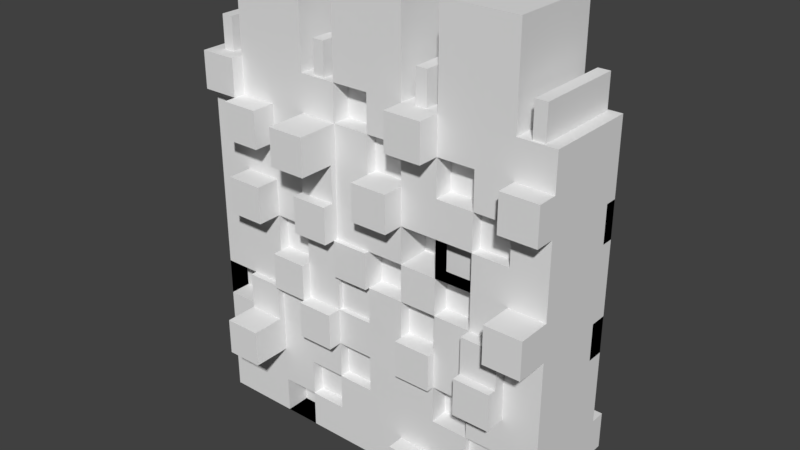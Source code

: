 # Source: wall.blend  (saved by Blender 2.79.0; exported with 4.5.12 LTS)
import bpy
from mathutils import Matrix  # noqa: F401  (used for matrix-valued properties, if any)

bpy.ops.wm.read_factory_settings(use_empty=True)
scene = bpy.context.scene
scene.name = 'Scene'

# ---- collections
col_collection_1 = bpy.data.collections.new('Collection 1'); scene.collection.children.link(col_collection_1)

# ---- materials (node trees are filled in below, after node groups)
mat_material = bpy.data.materials.new('Material')
mat_material.alpha_threshold = 0.0
mat_material.use_transparent_shadow = False
mat_material.roughness = 0.5
mat_material.line_color = (0.0, 0.0, 0.0, 1.0)

# ---- material node trees

# ---- world
world_world = bpy.data.worlds.new('World'); scene.world = world_world
world_world.color = (0.05088, 0.05088, 0.05088)
world_world.use_sun_shadow = False
world_world.sun_shadow_jitter_overblur = 0.0
world_world.cycles.sampling_method = 'MANUAL'

# ---- meshes
me_cube = bpy.data.meshes.new('Cube')
me_cube.from_pydata([(0.8, 1.0, -1.0), (0.8, -1.0, -1.0), (-0.8, -1.0, -1.0), (-0.8, 1.0, -1.0), (0.7456, 0.9456, 0.6), (0.7456, -0.9456, 0.6), (-0.7456, -0.9456, 0.6), (-0.7456, 0.9456, 0.6), (0.48, 1.0, 0.6), (0.16, 1.0, 0.6), (-0.16, 1.0, 0.6), (-0.48, 1.0, 0.6), (0.48, -1.0, 0.6), (0.16, -1.0, 0.6), (-0.16, -1.0, 0.6), (-0.48, -1.0, 0.6), (0.64, 1.0, -1.0), (0.48, 1.0, -1.0), (0.32, 1.0, -1.0), (0.16, 1.0, -1.0), (1.788e-07, 1.0, -1.0), (-0.16, 1.0, -1.0), (-0.32, 1.0, -1.0), (-0.48, 1.0, -1.0), (-0.64, 1.0, -1.0), (0.8, 1.0, -0.84), (0.8, 1.0, -0.68), (0.8, 1.0, -0.52), (0.8, 1.0, -0.36), (0.8, 1.0, -0.2), (0.8, 1.0, -0.04), (0.8, 1.0, 0.12), (0.8, 1.0, 0.28), (0.8, 1.0, 0.44), (0.64, -1.0, -1.0), (0.48, -1.0, -1.0), (0.32, -1.0, -1.0), (0.16, -1.0, -1.0), (-4.47e-08, -1.0, -1.0), (-0.16, -1.0, -1.0), (-0.32, -1.0, -1.0), (-0.48, -1.0, -1.0), (-0.64, -1.0, -1.0), (0.8, -1.0, -0.84), (0.8, -1.0, -0.68), (0.8, -1.0, -0.52), (0.8, -1.0, -0.36), (0.8, -1.0, -0.2), (0.8, -1.0, -0.04), (0.8, -1.0, 0.12), (0.8, -1.0, 0.28), (0.8, -1.0, 0.44), (-0.8, -1.0, -0.84), (-0.8, -1.0, -0.68), (-0.8, -1.0, -0.52), (-0.8, -1.0, -0.36), (-0.8, -1.0, -0.2), (-0.8, -1.0, -0.04), (-0.8, -1.0, 0.12), (-0.8, -1.0, 0.28), (-0.8, -1.0, 0.44), (-0.8, 1.0, -0.84), (-0.8, 1.0, -0.68), (-0.8, 1.0, -0.52), (-0.8, 1.0, -0.36), (-0.8, 1.0, -0.2), (-0.8, 1.0, -0.04), (-0.8, 1.0, 0.12), (-0.8, 1.0, 0.28), (-0.8, 1.0, 0.44), (0.6944, 0.9456, 0.6), (0.48, 1.0, 0.6), (0.2656, 0.9456, 0.6), (0.2144, 0.9456, 0.6), (2.384e-07, 1.0, 0.6), (-0.2144, 0.9456, 0.6), (-0.2656, 0.9456, 0.6), (-0.48, 1.0, 0.6), (-0.6944, 0.9456, 0.6), (0.6944, -0.9456, 0.6), (0.48, -1.0, 0.6), (0.2656, -0.9456, 0.6), (0.2144, -0.9456, 0.6), (-3.874e-07, -1.0, 0.6), (-0.2144, -0.9456, 0.6), (-0.2656, -0.9456, 0.6), (-0.48, -1.0, 0.6), (-0.6944, -0.9456, 0.6), (-0.64, -1.0, -0.84), (-0.64, -1.0, -0.68), (-0.64, -1.0, -0.52), (-0.64, -1.0, -0.36), (-0.64, -1.0, -0.2), (-0.64, -1.0, -0.04), (-0.64, -1.0, 0.12), (-0.64, -1.0, 0.28), (-0.64, -1.0, 0.44), (-0.48, -1.0, -0.84), (-0.48, -1.0, -0.68), (-0.48, -1.0, -0.52), (-0.48, -1.0, -0.36), (-0.48, -1.0, -0.2), (-0.48, -1.0, -0.04), (-0.48, -1.0, 0.12), (-0.48, -1.0, 0.28), (-0.48, -1.0, 0.44), (-0.32, -1.0, -0.84), (-0.32, -1.0, -0.68), (-0.32, -1.0, -0.52), (-0.32, -1.0, -0.36), (-0.32, -1.0, -0.2), (-0.32, -1.0, -0.04), (-0.32, -1.0, 0.12), (-0.32, -1.0, 0.28), (-0.32, -1.0, 0.44), (-0.16, -1.0, -0.84), (-0.16, -1.0, -0.68), (-0.16, -1.0, -0.52), (-0.16, -1.0, -0.36), (-0.16, -1.0, -0.2), (-0.16, -1.0, -0.04), (-0.16, -1.0, 0.12), (-0.16, -1.0, 0.28), (-0.16, -1.0, 0.44), (-7.898e-08, -1.0, -0.84), (-1.132e-07, -1.0, -0.68), (-1.475e-07, -1.0, -0.52), (-1.818e-07, -1.0, -0.36), (-2.161e-07, -1.0, -0.2), (-2.503e-07, -1.0, -0.04), (-2.846e-07, -1.0, 0.12), (-3.189e-07, -1.0, 0.28), (-3.532e-07, -1.0, 0.44), (0.16, -1.0, -0.84), (0.16, -1.0, -0.68), (0.16, -1.0, -0.52), (0.16, -1.0, -0.36), (0.16, -1.0, -0.2), (0.16, -1.0, -0.04), (0.16, -1.0, 0.12), (0.16, -1.0, 0.28), (0.16, -1.0, 0.44), (0.32, -1.0, -0.84), (0.32, -1.0, -0.68), (0.32, -1.0, -0.52), (0.32, -1.0, -0.36), (0.32, -1.0, -0.2), (0.32, -1.0, -0.04), (0.32, -1.0, 0.12), (0.32, -1.0, 0.28), (0.32, -1.0, 0.44), (0.48, -1.0, -0.84), (0.48, -1.0, -0.68), (0.48, -1.0, -0.52), (0.48, -1.0, -0.36), (0.48, -1.0, -0.2), (0.48, -1.0, -0.04), (0.48, -1.0, 0.12), (0.48, -1.0, 0.28), (0.48, -1.0, 0.44), (0.64, -1.0, -0.84), (0.64, -1.0, -0.68), (0.64, -1.0, -0.52), (0.64, -1.0, -0.36), (0.64, -1.0, -0.2), (0.64, -1.0, -0.04), (0.64, -1.0, 0.12), (0.64, -1.0, 0.28), (0.64, -1.0, 0.44), (-0.64, 1.0, -0.84), (-0.48, 1.0, -0.84), (-0.32, 1.0, -0.84), (-0.16, 1.0, -0.84), (2.086e-07, 1.0, -0.84), (0.16, 1.0, -0.84), (0.32, 1.0, -0.84), (0.48, 1.0, -0.84), (0.64, 1.0, -0.84), (-0.64, 1.0, -0.68), (-0.48, 1.0, -0.68), (-0.32, 1.0, -0.68), (-0.16, 1.0, -0.68), (2.384e-07, 1.0, -0.68), (0.16, 1.0, -0.68), (0.32, 1.0, -0.68), (0.48, 1.0, -0.68), (0.64, 1.0, -0.68), (-0.64, 1.0, -0.52), (-0.48, 1.0, -0.52), (-0.32, 1.0, -0.52), (-0.16, 1.0, -0.52), (2.384e-07, 1.0, -0.52), (0.16, 1.0, -0.52), (0.32, 1.0, -0.52), (0.48, 1.0, -0.52), (0.64, 1.0, -0.52), (-0.64, 1.0, -0.36), (-0.48, 1.0, -0.36), (-0.32, 1.0, -0.36), (-0.16, 1.0, -0.36), (2.831e-07, 1.0, -0.36), (0.16, 1.0, -0.36), (0.32, 1.0, -0.36), (0.48, 1.0, -0.36), (0.64, 1.0, -0.36), (-0.64, 1.0, -0.2), (-0.48, 1.0, -0.2), (-0.32, 1.0, -0.2), (-0.16, 1.0, -0.2), (2.831e-07, 1.0, -0.2), (0.16, 1.0, -0.2), (0.32, 1.0, -0.2), (0.48, 1.0, -0.2), (0.64, 1.0, -0.2), (-0.64, 1.0, -0.04), (-0.48, 1.0, -0.04), (-0.32, 1.0, -0.04), (-0.16, 1.0, -0.04), (2.831e-07, 1.0, -0.04), (0.16, 1.0, -0.04), (0.32, 1.0, -0.04), (0.48, 1.0, -0.04), (0.64, 1.0, -0.04), (-0.64, 1.0, 0.12), (-0.48, 1.0, 0.12), (-0.32, 1.0, 0.12), (-0.16, 1.0, 0.12), (2.831e-07, 1.0, 0.12), (0.16, 1.0, 0.12), (0.32, 1.0, 0.12), (0.48, 1.0, 0.12), (0.64, 1.0, 0.12), (-0.64, 1.0, 0.28), (-0.48, 1.0, 0.28), (-0.32, 1.0, 0.28), (-0.16, 1.0, 0.28), (2.384e-07, 1.0, 0.28), (0.16, 1.0, 0.28), (0.32, 1.0, 0.28), (0.48, 1.0, 0.28), (0.64, 1.0, 0.28), (-0.64, 1.0, 0.44), (-0.48, 1.0, 0.44), (-0.32, 1.0, 0.44), (-0.16, 1.0, 0.44), (2.384e-07, 1.0, 0.44), (0.16, 1.0, 0.44), (0.32, 1.0, 0.44), (0.48, 1.0, 0.44), (0.64, 1.0, 0.44), (0.64, 1.0, 1.0), (0.48, 1.0, 1.0), (0.32, 1.0, 1.0), (0.16, 1.0, 1.0), (2.384e-07, 1.0, 1.0), (-0.16, 1.0, 1.0), (-0.32, 1.0, 1.0), (-0.48, 1.0, 1.0), (-0.64, 1.0, 1.0), (0.64, -1.0, 1.0), (0.48, -1.0, 1.0), (0.32, -1.0, 1.0), (0.16, -1.0, 1.0), (-3.874e-07, -1.0, 1.0), (-0.16, -1.0, 1.0), (-0.32, -1.0, 1.0), (-0.48, -1.0, 1.0), (-0.64, -1.0, 1.0), (0.32, 1.209, 0.12), (0.48, 1.209, 0.12), (0.32, 1.209, 0.28), (0.48, 1.209, 0.28), (-0.16, 0.6907, -0.04), (2.757e-07, 0.6907, -0.04), (-0.16, 0.6907, 0.12), (2.757e-07, 0.6907, 0.12), (-0.48, 1.368, 0.28), (-0.32, 1.368, 0.28), (-0.48, 1.368, 0.44), (-0.32, 1.368, 0.44), (-0.16, 0.6903, -0.52), (2.31e-07, 0.6903, -0.52), (-0.16, 0.6903, -0.36), (2.757e-07, 0.6903, -0.36), (0.32, 1.489, -0.68), (0.48, 1.489, -0.68), (0.32, 1.489, -0.52), (0.48, 1.489, -0.52), (0.16, 0.7532, -0.2), (0.32, 0.7532, -0.2), (0.16, 0.7532, -0.04), (0.32, 0.7532, -0.04), (-0.32, 1.368, -0.2), (-0.16, 1.368, -0.2), (-0.32, 1.368, -0.04), (-0.16, 1.368, -0.04), (-0.64, 0.7434, -0.2), (-0.48, 0.7434, -0.2), (-0.64, 0.7434, -0.04), (-0.48, 0.7434, -0.04), (-0.48, 1.571, -0.04), (-0.32, 1.571, -0.04), (-0.48, 1.571, 0.12), (-0.32, 1.571, 0.12), (0.16, 0.8046, -0.04), (0.32, 0.8046, -0.04), (0.16, 0.8046, 0.12), (0.32, 0.8046, 0.12), (0.16, 1.384, 0.28), (0.32, 1.384, 0.28), (0.16, 1.384, 0.44), (0.32, 1.384, 0.44), (0.48, 0.77, -0.04), (0.64, 0.77, -0.04), (0.48, 0.77, 0.12), (0.64, 0.77, 0.12), (-0.8, 1.748, 0.12), (-0.8, 1.748, 0.28), (-0.64, 1.748, 0.12), (-0.64, 1.748, 0.28), (-0.64, 0.8609, -0.84), (-0.48, 0.8609, -0.84), (-0.64, 0.8609, -0.68), (-0.48, 0.8609, -0.68), (2.086e-07, 1.226, -0.84), (0.16, 1.226, -0.84), (2.384e-07, 1.226, -0.68), (0.16, 1.226, -0.68), (0.8, 0.6296, -0.36), (0.8, 0.6296, -0.2), (0.64, 0.6296, -0.36), (0.64, 0.6296, -0.2), (0.32, 1.264, -0.36), (0.48, 1.264, -0.36), (0.32, 1.264, -0.2), (0.48, 1.264, -0.2), (0.48, 0.7206, -0.2), (0.64, 0.7206, -0.2), (0.48, 0.7206, -0.04), (0.64, 0.7206, -0.04), (2.459e-07, 1.478, -0.52), (0.16, 1.478, -0.52), (2.906e-07, 1.478, -0.36), (0.16, 1.478, -0.36), (-0.48, 0.5836, -0.52), (-0.32, 0.5836, -0.52), (-0.48, 0.5836, -0.36), (-0.32, 0.5836, -0.36), (-0.48, 1.572, -0.68), (-0.32, 1.572, -0.68), (-0.48, 1.572, -0.52), (-0.32, 1.572, -0.52), (-0.64, 0.8394, -0.68), (-0.48, 0.8394, -0.68), (-0.64, 0.8394, -0.52), (-0.48, 0.8394, -0.52), (-0.16, 1.286, 0.12), (2.906e-07, 1.286, 0.12), (-0.16, 1.286, 0.28), (2.459e-07, 1.286, 0.28), (0.48, 0.8356, 0.6), (0.32, 0.8356, 0.6), (0.32, 0.8356, 0.44), (0.48, 0.8356, 0.44), (-0.8, 1.308, 0.44), (-0.8, 1.308, 0.6), (-0.64, 1.308, 0.6), (-0.64, 1.308, 0.44), (0.8, 0.7394, 0.12), (0.8, 0.7394, 0.28), (0.64, 0.7394, 0.12), (0.64, 0.7394, 0.28), (0.8, 1.329, -0.84), (0.8, 1.329, -0.68), (0.64, 1.329, -0.84), (0.64, 1.329, -0.68), (1.788e-07, 0.7911, -1.0), (-0.16, 0.7911, -1.0), (-0.16, 0.7911, -0.84), (2.086e-07, 0.7911, -0.84), (-0.8, 1.348, -0.52), (-0.8, 1.348, -0.36), (-0.64, 1.348, -0.52), (-0.64, 1.348, -0.36), (2.831e-07, 1.23, -0.2), (0.16, 1.23, -0.2), (2.831e-07, 1.23, -0.04), (0.16, 1.23, -0.04), (0.16, 0.7055, 0.12), (0.32, 0.7055, 0.12), (0.16, 0.7055, 0.28), (0.32, 0.7055, 0.28), (2.459e-07, 1.395, 0.6), (-0.16, 1.395, 0.6), (-0.16, 1.395, 0.44), (2.459e-07, 1.395, 0.44), (0.48, 1.105, 0.28), (0.64, 1.105, 0.28), (0.48, 1.105, 0.44), (0.64, 1.105, 0.44), (0.64, 0.8319, 0.6), (0.48, 0.8319, 0.6), (0.48, 0.8319, 0.44), (0.64, 0.8319, 0.44), (0.48, 1.28, -0.52), (0.64, 1.28, -0.52), (0.48, 1.28, -0.36), (0.64, 1.28, -0.36), (0.16, 0.7963, -0.84), (0.32, 0.7963, -0.84), (0.16, 0.7963, -0.68), (0.32, 0.7963, -0.68), (-0.16, 1.457, -0.68), (2.459e-07, 1.457, -0.68), (-0.16, 1.457, -0.52), (2.459e-07, 1.457, -0.52), (-0.64, 0.7952, -0.36), (-0.48, 0.7952, -0.36), (-0.64, 0.7952, -0.2), (-0.48, 0.7952, -0.2), (-0.32, 1.321, -0.36), (-0.16, 1.321, -0.36), (-0.32, 1.321, -0.2), (-0.16, 1.321, -0.2), (-0.8, 1.457, -0.2), (-0.8, 1.457, -0.04), (-0.64, 1.457, -0.2), (-0.64, 1.457, -0.04), (-0.32, 0.6194, -1.0), (-0.48, 0.6194, -1.0), (-0.48, 0.6194, -0.84), (-0.32, 0.6194, -0.84), (-0.64, -1.513, 0.28), (-0.64, -1.513, 0.44), (-0.48, -1.513, 0.28), (-0.48, -1.513, 0.44), (0.32, -0.6432, -0.2), (0.32, -0.6432, -0.04), (0.48, -0.6432, -0.2), (0.48, -0.6432, -0.04), (-2.846e-07, -1.45, 0.12), (-3.189e-07, -1.45, 0.28), (0.16, -1.45, 0.12), (0.16, -1.45, 0.28), (0.32, -0.5861, 0.28), (0.32, -0.5861, 0.44), (0.48, -0.5861, 0.28), (0.48, -0.5861, 0.44), (0.8, -1.719, -0.2), (0.8, -1.719, -0.04), (0.64, -1.719, -0.2), (0.64, -1.719, -0.04), (-0.16, -0.774, -0.68), (-0.16, -0.774, -0.52), (-1.132e-07, -0.774, -0.68), (-1.475e-07, -0.774, -0.52), (-0.48, -1.202, -0.36), (-0.48, -1.202, -0.2), (-0.32, -1.202, -0.36), (-0.32, -1.202, -0.2), (0.16, -0.2744, -0.04), (0.16, -0.2744, 0.12), (0.32, -0.2744, -0.04), (0.32, -0.2744, 0.12), (-0.32, -1.115, 0.12), (-0.32, -1.115, 0.28), (-0.16, -1.115, 0.12), (-0.16, -1.115, 0.28), (-3.189e-07, -0.7666, 0.28), (-3.532e-07, -0.7666, 0.44), (0.16, -0.7666, 0.28), (0.16, -0.7666, 0.44), (0.16, -1.175, -0.52), (0.16, -1.175, -0.36), (0.32, -1.175, -0.52), (0.32, -1.175, -0.36), (0.32, -0.6057, -0.68), (0.32, -0.6057, -0.52), (0.48, -0.6057, -0.68), (0.48, -0.6057, -0.52), (-0.64, -1.851, -0.68), (-0.64, -1.851, -0.52), (-0.48, -1.851, -0.68), (-0.48, -1.851, -0.52), (-0.16, -0.8923, -0.36), (-0.16, -0.8923, -0.2), (-1.818e-07, -0.8923, -0.36), (-2.161e-07, -0.8923, -0.2), (0.48, -1.259, -0.36), (0.48, -1.259, -0.2), (0.64, -1.259, -0.36), (0.64, -1.259, -0.2), (0.48, -0.8595, -0.84), (0.48, -0.8595, -0.68), (0.64, -0.8595, -0.84), (0.64, -0.8595, -0.68), (0.32, -1.36, -1.0), (0.16, -1.36, -1.0), (0.16, -1.36, -0.84), (0.32, -1.36, -0.84), (-0.32, -0.7458, -0.84), (-0.32, -0.7458, -0.68), (-0.16, -0.7458, -0.84), (-0.16, -0.7458, -0.68), (-0.32, -1.884, 0.28), (-0.32, -1.884, 0.44), (-0.16, -1.884, 0.28), (-0.16, -1.884, 0.44), (0.32, -1.474, 0.6), (0.16, -1.474, 0.6), (0.16, -1.474, 0.44), (0.32, -1.474, 0.44), (0.48, -0.7545, 0.12), (0.48, -0.7545, 0.28), (0.64, -0.7545, 0.12), (0.64, -0.7545, 0.28), (-0.64, -1.523, -0.04), (-0.64, -1.523, 0.12), (-0.48, -1.523, -0.04), (-0.48, -1.523, 0.12), (-0.48, -0.7736, -0.2), (-0.48, -0.7736, -0.04), (-0.32, -0.7736, -0.2), (-0.32, -0.7736, -0.04), (-0.16, -1.104, -0.2), (-0.16, -1.104, -0.04), (-2.161e-07, -1.104, -0.2), (-2.503e-07, -1.104, -0.04), (0.16, -0.748, -0.36), (0.16, -0.748, -0.2), (0.32, -0.748, -0.36), (0.32, -0.748, -0.2), (-0.32, -1.309, -0.52), (-0.32, -1.309, -0.36), (-0.16, -1.309, -0.52), (-0.16, -1.309, -0.36), (-0.8, -0.5369, -0.52), (-0.8, -0.5369, -0.36), (-0.64, -0.5369, -0.52), (-0.64, -0.5369, -0.36), (-0.8, -1.253, 0.44), (-0.8, -1.253, 0.6), (-0.64, -1.253, 0.6), (-0.64, -1.253, 0.44), (-3.8e-07, -0.6042, 0.6), (-0.16, -0.6042, 0.6), (-0.16, -0.6042, 0.44), (-3.457e-07, -0.6042, 0.44), (0.8, -1.433, 0.28), (0.8, -1.433, 0.44), (0.64, -1.433, 0.28), (0.64, -1.433, 0.44), (-2.161e-07, -0.6207, -0.2), (-2.503e-07, -0.6207, -0.04), (0.16, -0.6207, -0.2), (0.16, -0.6207, -0.04), (-0.32, -1.349, -0.04), (-0.32, -1.349, 0.12), (-0.16, -1.349, -0.04), (-0.16, -1.349, 0.12), (-0.32, -0.4664, -1.0), (-0.48, -0.4664, -1.0), (-0.48, -0.4664, -0.84), (-0.32, -0.4664, -0.84), (-0.64, -1.134, -0.52), (-0.64, -1.134, -0.36), (-0.48, -1.134, -0.52), (-0.48, -1.134, -0.36), (0.48, -1.449, -0.52), (0.48, -1.449, -0.36), (0.64, -1.449, -0.52), (0.64, -1.449, -0.36), (0.32, -0.6589, -0.04), (0.32, -0.6589, 0.12), (0.48, -0.6589, -0.04), (0.48, -0.6589, 0.12), (-0.8, -1.0, 0.6), (-0.8, 1.0, 0.6), (-0.64, 1.0, 0.6), (0.8, 1.0, 0.6), (0.8, -1.0, 0.6), (-0.64, -1.0, 0.6), (0.64, 1.0, 0.6), (0.32, 1.0, 0.6), (0.16, 1.0, 0.6), (-0.16, 1.0, 0.6), (-0.32, 1.0, 0.6), (0.64, -1.0, 0.6), (0.32, -1.0, 0.6), (0.16, -1.0, 0.6), (-0.16, -1.0, 0.6), (-0.32, -1.0, 0.6), (-0.7456, -0.9456, 0.742), (-0.7456, 0.9456, 0.742), (-0.6944, 0.9456, 0.742), (0.7456, 0.9456, 0.742), (0.7456, -0.9456, 0.742), (-0.6944, -0.9456, 0.742), (0.6944, 0.9456, 0.742), (0.2656, 0.9456, 0.742), (0.2144, 0.9456, 0.742), (-0.2144, 0.9456, 0.742), (-0.2656, 0.9456, 0.742), (0.6944, -0.9456, 0.742), (0.2656, -0.9456, 0.742), (0.2144, -0.9456, 0.742), (-0.2144, -0.9456, 0.742), (-0.2656, -0.9456, 0.742)], [], [(24, 42, 2, 3), (51, 33, 579, 580), (60, 576, 577, 69), (249, 582, 579, 33), (168, 51, 580, 587), (70, 79, 603, 598), (7, 6, 592, 593), (86, 591, 265, 266), (582, 71, 251, 250), (79, 5, 596, 603), (589, 584, 253, 262), (77, 578, 258, 257), (81, 72, 599, 604), (586, 77, 257, 256), (590, 83, 263, 264), (60, 96, 543, 540), (96, 105, 86, 581), (105, 114, 591, 86), (114, 123, 590, 591), (590, 123, 546, 545), (132, 141, 589, 83), (589, 141, 510, 509), (150, 159, 80, 588), (159, 168, 587, 80), (2, 42, 88, 52), (52, 88, 89, 53), (53, 89, 90, 54), (90, 91, 539, 538), (55, 91, 92, 56), (56, 92, 93, 57), (57, 93, 94, 58), (58, 94, 95, 59), (59, 95, 96, 60), (42, 41, 97, 88), (88, 97, 98, 89), (98, 99, 483, 482), (91, 90, 564, 565), (91, 100, 101, 92), (92, 101, 102, 93), (102, 103, 519, 518), (94, 103, 104, 95), (104, 105, 435, 434), (41, 40, 560, 561), (97, 106, 107, 98), (98, 107, 108, 99), (99, 108, 109, 100), (101, 100, 456, 457), (110, 111, 523, 522), (102, 111, 112, 103), (103, 112, 113, 104), (104, 113, 114, 105), (40, 39, 115, 106), (115, 116, 503, 502), (107, 116, 117, 108), (118, 109, 533, 535), (109, 118, 119, 110), (110, 119, 120, 111), (120, 121, 559, 558), (113, 112, 464, 465), (122, 123, 507, 506), (39, 38, 124, 115), (115, 124, 125, 116), (125, 126, 455, 454), (117, 126, 127, 118), (118, 127, 486, 484), (129, 120, 525, 527), (120, 129, 130, 121), (121, 130, 131, 122), (122, 131, 132, 123), (38, 37, 133, 124), (124, 133, 134, 125), (125, 134, 135, 126), (126, 135, 136, 127), (127, 136, 137, 128), (138, 129, 553, 555), (129, 138, 139, 130), (140, 131, 441, 443), (131, 140, 470, 468), (37, 36, 496, 497), (133, 142, 143, 134), (134, 143, 144, 135), (136, 135, 472, 473), (145, 146, 531, 530), (137, 146, 147, 138), (138, 147, 462, 460), (139, 148, 149, 140), (140, 149, 150, 141), (36, 35, 151, 142), (142, 151, 152, 143), (144, 143, 476, 477), (144, 153, 154, 145), (145, 154, 155, 146), (155, 156, 439, 438), (147, 156, 574, 572), (148, 157, 158, 149), (149, 158, 446, 444), (35, 34, 160, 151), (151, 160, 494, 492), (152, 161, 162, 153), (153, 162, 570, 568), (163, 164, 491, 490), (155, 164, 165, 156), (156, 165, 166, 157), (167, 158, 513, 515), (158, 167, 168, 159), (34, 1, 43, 160), (160, 43, 44, 161), (161, 44, 45, 162), (162, 45, 46, 163), (163, 46, 47, 164), (164, 47, 448, 450), (165, 48, 49, 166), (166, 49, 50, 167), (167, 50, 548, 550), (16, 177, 25, 0), (26, 25, 372, 373), (186, 195, 27, 26), (195, 204, 28, 27), (204, 213, 331, 330), (213, 222, 30, 29), (222, 231, 31, 30), (240, 32, 369, 371), (240, 249, 33, 32), (3, 61, 169, 24), (24, 169, 170, 23), (171, 22, 428, 431), (22, 171, 172, 21), (173, 20, 376, 379), (20, 173, 174, 19), (19, 174, 175, 18), (18, 175, 176, 17), (17, 176, 177, 16), (61, 62, 178, 169), (170, 169, 320, 321), (170, 179, 180, 171), (171, 180, 181, 172), (172, 181, 182, 173), (174, 173, 324, 325), (183, 184, 411, 410), (175, 184, 185, 176), (176, 185, 186, 177), (62, 63, 187, 178), (187, 188, 355, 354), (180, 179, 348, 349), (180, 189, 190, 181), (182, 181, 412, 413), (182, 191, 192, 183), (183, 192, 193, 184), (193, 194, 287, 286), (185, 194, 195, 186), (64, 196, 383, 381), (187, 196, 197, 188), (197, 198, 347, 346), (189, 198, 199, 190), (199, 200, 283, 282), (192, 191, 340, 341), (192, 201, 202, 193), (193, 202, 203, 194), (203, 204, 407, 406), (64, 65, 205, 196), (206, 197, 417, 419), (197, 206, 207, 198), (207, 208, 423, 422), (199, 208, 209, 200), (200, 209, 210, 201), (201, 210, 211, 202), (211, 212, 335, 334), (203, 212, 213, 204), (65, 66, 425, 424), (215, 206, 297, 299), (206, 215, 216, 207), (217, 208, 293, 295), (208, 217, 218, 209), (210, 209, 384, 385), (219, 220, 291, 290), (211, 220, 221, 212), (221, 222, 339, 338), (66, 67, 223, 214), (214, 223, 224, 215), (215, 224, 302, 300), (216, 225, 226, 217), (217, 226, 274, 272), (218, 227, 228, 219), (219, 228, 306, 304), (220, 229, 230, 221), (222, 221, 312, 313), (223, 67, 316, 318), (223, 232, 233, 224), (224, 233, 234, 225), (225, 234, 235, 226), (226, 235, 358, 356), (227, 236, 237, 228), (228, 237, 390, 388), (239, 230, 269, 271), (230, 239, 240, 231), (68, 69, 241, 232), (232, 241, 242, 233), (242, 243, 279, 278), (234, 243, 244, 235), (235, 244, 245, 236), (236, 245, 246, 237), (237, 246, 310, 308), (238, 247, 248, 239), (239, 248, 398, 396), (578, 241, 367, 366), (241, 578, 77, 242), (242, 77, 586, 243), (243, 586, 585, 244), (244, 585, 393, 394), (245, 74, 584, 246), (246, 584, 583, 247), (583, 71, 360, 361), (248, 71, 401, 402), (2, 52, 61, 3), (52, 53, 62, 61), (53, 54, 63, 62), (54, 55, 64, 63), (55, 56, 65, 64), (56, 57, 66, 65), (57, 58, 67, 66), (58, 59, 68, 67), (59, 60, 69, 68), (1, 0, 25, 43), (43, 25, 26, 44), (44, 26, 27, 45), (45, 27, 28, 46), (46, 28, 29, 47), (47, 29, 30, 48), (48, 30, 31, 49), (49, 31, 32, 50), (50, 32, 33, 51), (0, 1, 34, 16), (16, 34, 35, 17), (17, 35, 36, 18), (18, 36, 37, 19), (19, 37, 38, 20), (20, 38, 39, 21), (21, 39, 40, 22), (22, 40, 41, 23), (23, 41, 42, 24), (267, 266, 257, 258), (266, 265, 256, 257), (264, 263, 254, 255), (263, 262, 253, 254), (261, 260, 251, 252), (260, 259, 250, 251), (583, 588, 261, 252), (71, 583, 252, 251), (581, 86, 266, 267), (80, 587, 259, 260), (578, 581, 267, 258), (588, 80, 260, 261), (587, 582, 250, 259), (584, 74, 254, 253), (74, 585, 255, 254), (591, 586, 256, 265), (83, 589, 262, 263), (585, 590, 264, 255), (268, 270, 271, 269), (230, 229, 268, 269), (229, 238, 270, 268), (238, 239, 271, 270), (272, 274, 275, 273), (218, 217, 272, 273), (227, 218, 273, 275), (226, 227, 275, 274), (276, 278, 279, 277), (233, 242, 278, 276), (234, 233, 276, 277), (243, 234, 277, 279), (280, 282, 283, 281), (200, 191, 281, 283), (191, 190, 280, 281), (190, 199, 282, 280), (284, 286, 287, 285), (184, 193, 286, 284), (185, 184, 284, 285), (194, 185, 285, 287), (288, 290, 291, 289), (220, 211, 289, 291), (211, 210, 288, 289), (210, 219, 290, 288), (292, 294, 295, 293), (208, 207, 292, 293), (207, 216, 294, 292), (216, 217, 295, 294), (296, 298, 299, 297), (206, 205, 296, 297), (205, 214, 298, 296), (214, 215, 299, 298), (300, 302, 303, 301), (216, 215, 300, 301), (225, 216, 301, 303), (224, 225, 303, 302), (304, 306, 307, 305), (220, 219, 304, 305), (229, 220, 305, 307), (228, 229, 307, 306), (308, 310, 311, 309), (238, 237, 308, 309), (247, 238, 309, 311), (246, 247, 311, 310), (312, 314, 315, 313), (231, 222, 313, 315), (230, 231, 315, 314), (221, 230, 314, 312), (316, 317, 319, 318), (67, 68, 317, 316), (68, 232, 319, 317), (232, 223, 318, 319), (320, 322, 323, 321), (169, 178, 322, 320), (178, 179, 323, 322), (179, 170, 321, 323), (324, 326, 327, 325), (173, 182, 326, 324), (182, 183, 327, 326), (183, 174, 325, 327), (330, 331, 329, 328), (213, 29, 329, 331), (29, 28, 328, 329), (28, 204, 330, 328), (332, 334, 335, 333), (202, 211, 334, 332), (203, 202, 332, 333), (212, 203, 333, 335), (336, 338, 339, 337), (222, 213, 337, 339), (213, 212, 336, 337), (212, 221, 338, 336), (340, 342, 343, 341), (191, 200, 342, 340), (200, 201, 343, 342), (201, 192, 341, 343), (344, 346, 347, 345), (198, 189, 345, 347), (189, 188, 344, 345), (188, 197, 346, 344), (348, 350, 351, 349), (189, 180, 349, 351), (188, 189, 351, 350), (179, 188, 350, 348), (352, 354, 355, 353), (178, 187, 354, 352), (179, 178, 352, 353), (188, 179, 353, 355), (356, 358, 359, 357), (235, 236, 359, 358), (236, 227, 357, 359), (227, 226, 356, 357), (362, 361, 360, 363), (71, 248, 363, 360), (248, 247, 362, 363), (247, 583, 361, 362), (364, 365, 366, 367), (241, 69, 364, 367), (577, 578, 366, 365), (69, 577, 365, 364), (370, 371, 369, 368), (231, 240, 371, 370), (31, 231, 370, 368), (32, 31, 368, 369), (374, 375, 373, 372), (25, 177, 374, 372), (186, 26, 373, 375), (177, 186, 375, 374), (377, 378, 379, 376), (172, 173, 379, 378), (21, 172, 378, 377), (20, 21, 377, 376), (380, 381, 383, 382), (63, 64, 381, 380), (196, 187, 382, 383), (187, 63, 380, 382), (384, 386, 387, 385), (209, 218, 386, 384), (218, 219, 387, 386), (219, 210, 385, 387), (388, 390, 391, 389), (237, 238, 391, 390), (238, 229, 389, 391), (229, 228, 388, 389), (394, 393, 392, 395), (585, 74, 392, 393), (74, 245, 395, 392), (245, 244, 394, 395), (396, 398, 399, 397), (240, 239, 396, 397), (249, 240, 397, 399), (248, 249, 399, 398), (402, 401, 400, 403), (71, 582, 400, 401), (582, 249, 403, 400), (249, 248, 402, 403), (404, 406, 407, 405), (204, 195, 405, 407), (195, 194, 404, 405), (194, 203, 406, 404), (408, 410, 411, 409), (184, 175, 409, 411), (175, 174, 408, 409), (174, 183, 410, 408), (412, 414, 415, 413), (191, 182, 413, 415), (190, 191, 415, 414), (181, 190, 414, 412), (416, 418, 419, 417), (205, 206, 419, 418), (196, 205, 418, 416), (197, 196, 416, 417), (420, 422, 423, 421), (198, 207, 422, 420), (199, 198, 420, 421), (208, 199, 421, 423), (424, 425, 427, 426), (66, 214, 427, 425), (214, 205, 426, 427), (205, 65, 424, 426), (429, 430, 431, 428), (170, 171, 431, 430), (23, 170, 430, 429), (22, 23, 429, 428), (432, 434, 435, 433), (105, 96, 433, 435), (96, 95, 432, 433), (95, 104, 434, 432), (436, 438, 439, 437), (156, 147, 437, 439), (147, 146, 436, 437), (146, 155, 438, 436), (440, 442, 443, 441), (131, 130, 440, 441), (130, 139, 442, 440), (139, 140, 443, 442), (444, 446, 447, 445), (158, 159, 447, 446), (159, 150, 445, 447), (150, 149, 444, 445), (450, 448, 449, 451), (47, 48, 449, 448), (48, 165, 451, 449), (165, 164, 450, 451), (452, 454, 455, 453), (116, 125, 454, 452), (117, 116, 452, 453), (126, 117, 453, 455), (456, 458, 459, 457), (110, 101, 457, 459), (109, 110, 459, 458), (100, 109, 458, 456), (460, 462, 463, 461), (139, 138, 460, 461), (148, 139, 461, 463), (147, 148, 463, 462), (464, 466, 467, 465), (112, 121, 466, 464), (121, 122, 467, 466), (122, 113, 465, 467), (468, 470, 471, 469), (140, 141, 471, 470), (141, 132, 469, 471), (132, 131, 468, 469), (472, 474, 475, 473), (145, 136, 473, 475), (144, 145, 475, 474), (135, 144, 474, 472), (476, 478, 479, 477), (143, 152, 478, 476), (152, 153, 479, 478), (153, 144, 477, 479), (480, 482, 483, 481), (99, 90, 481, 483), (90, 89, 480, 481), (89, 98, 482, 480), (484, 486, 487, 485), (119, 118, 484, 485), (128, 119, 485, 487), (127, 128, 487, 486), (488, 490, 491, 489), (154, 163, 490, 488), (155, 154, 488, 489), (164, 155, 489, 491), (492, 494, 495, 493), (152, 151, 492, 493), (161, 152, 493, 495), (160, 161, 495, 494), (497, 496, 499, 498), (36, 142, 499, 496), (133, 37, 497, 498), (142, 133, 498, 499), (500, 502, 503, 501), (116, 107, 501, 503), (107, 106, 500, 501), (106, 115, 502, 500), (504, 506, 507, 505), (123, 114, 505, 507), (114, 113, 504, 505), (113, 122, 506, 504), (510, 511, 508, 509), (141, 150, 511, 510), (588, 589, 509, 508), (150, 588, 508, 511), (512, 514, 515, 513), (166, 167, 515, 514), (157, 166, 514, 512), (158, 157, 512, 513), (516, 518, 519, 517), (103, 94, 517, 519), (94, 93, 516, 517), (93, 102, 518, 516), (520, 522, 523, 521), (101, 110, 522, 520), (102, 101, 520, 521), (111, 102, 521, 523), (524, 526, 527, 525), (128, 129, 527, 526), (119, 128, 526, 524), (120, 119, 524, 525), (528, 530, 531, 529), (136, 145, 530, 528), (137, 136, 528, 529), (146, 137, 529, 531), (532, 534, 535, 533), (109, 108, 532, 533), (108, 117, 534, 532), (117, 118, 535, 534), (536, 538, 539, 537), (54, 90, 538, 536), (55, 54, 536, 537), (91, 55, 537, 539), (540, 543, 542, 541), (581, 576, 541, 542), (96, 581, 542, 543), (576, 60, 540, 541), (546, 547, 544, 545), (123, 132, 547, 546), (83, 590, 545, 544), (132, 83, 544, 547), (550, 548, 549, 551), (50, 51, 549, 548), (51, 168, 551, 549), (168, 167, 550, 551), (552, 554, 555, 553), (129, 128, 552, 553), (128, 137, 554, 552), (137, 138, 555, 554), (556, 558, 559, 557), (121, 112, 557, 559), (112, 111, 556, 557), (111, 120, 558, 556), (561, 560, 563, 562), (40, 106, 563, 560), (97, 41, 561, 562), (106, 97, 562, 563), (564, 566, 567, 565), (90, 99, 566, 564), (99, 100, 567, 566), (100, 91, 565, 567), (568, 570, 571, 569), (154, 153, 568, 569), (163, 154, 569, 571), (162, 163, 571, 570), (572, 574, 575, 573), (156, 157, 575, 574), (157, 148, 573, 575), (148, 147, 572, 573), (6, 7, 577, 576), (7, 78, 578, 577), (4, 5, 580, 579), (87, 6, 576, 581), (70, 4, 579, 582), (73, 72, 583, 584), (76, 75, 585, 586), (5, 79, 587, 580), (81, 82, 589, 588), (84, 85, 591, 590), (78, 87, 581, 578), (85, 76, 586, 591), (75, 84, 590, 585), (82, 73, 584, 589), (72, 81, 588, 583), (79, 70, 582, 587), (603, 596, 595, 598), (592, 597, 594, 593), (607, 606, 601, 602), (605, 604, 599, 600), (82, 81, 604, 605), (78, 7, 593, 594), (85, 84, 606, 607), (5, 4, 595, 596), (87, 78, 594, 597), (6, 87, 597, 592), (76, 85, 607, 602), (4, 70, 598, 595), (84, 75, 601, 606), (72, 73, 600, 599), (73, 82, 605, 600), (75, 76, 602, 601)])
me_cube.materials.append(mat_material)
me_cube.use_remesh_preserve_volume = False
me_cube.use_remesh_preserve_attributes = False
me_cube.use_mirror_vertex_groups = False
me_cube.update()

# ---- objects
ob_cube = bpy.data.objects.new('Cube', me_cube)

# ---- transforms, parenting, visibility, modifiers, constraints
ob_cube.location = (0.0, 0.0, 0.5)
ob_cube.scale = (0.5, 0.1, 0.5)
ob_cube.lock_rotations_4d = False
ob_cube.empty_display_type = 'ARROWS'
ob_cube.lineart.crease_threshold = 0.0

# ---- collection membership
col_collection_1.objects.link(ob_cube)

# ---- scene / render settings (as saved in the file)
scene.frame_start = 1; scene.frame_end = 250; scene.frame_set(1)
scene.render.engine = 'BLENDER_EEVEE_NEXT'
scene.render.resolution_percentage = 50
scene.render.dither_intensity = 0.0
scene.cycles.use_denoising = False
scene.cycles.samples = 128
scene.cycles.sampling_pattern = 'TABULATED_SOBOL'
scene.cycles.use_adaptive_sampling = False
scene.cycles.use_light_tree = False
scene.cycles.blur_glossy = 0.0
scene.cycles.sample_clamp_indirect = 0.0
scene.view_settings.view_transform = 'Standard'
bpy.context.view_layer.update()

# ---- added for rendering (the .blend has no active camera and no usable light): camera, sun
cam_auto = bpy.data.cameras.new('AutoCamera')
cam_auto.lens = 50.0
cam_auto.sensor_width = 36.0
cam_auto.clip_end = 1000.0
ob_auto_camera = bpy.data.objects.new('AutoCamera', cam_auto)
scene.collection.objects.link(ob_auto_camera)
ob_auto_camera.location = (1.2316, -1.48476, 1.48528)
ob_auto_camera.rotation_euler = (1.09748, -7.21219e-08, 0.694738)
scene.camera = ob_auto_camera
light_auto_sun = bpy.data.lights.new('AutoSun', 'SUN')
light_auto_sun.energy = 3.0
light_auto_sun.angle = 0.0523599
ob_auto_sun = bpy.data.objects.new('AutoSun', light_auto_sun)
scene.collection.objects.link(ob_auto_sun)
ob_auto_sun.rotation_euler = (0.872665, 0.174533, 0.523599)
bpy.context.view_layer.update()
